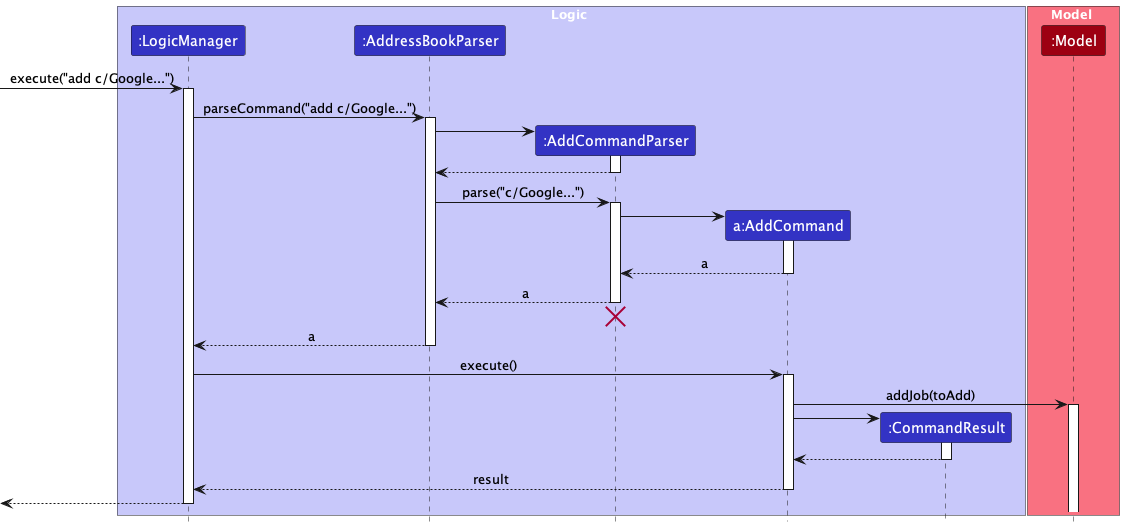

The diagram above was rendered by PlantUML. Its source (embedded in the PNG):
@startuml
!include style.puml
skinparam ArrowFontStyle plain

box Logic LOGIC_COLOR_T1
participant ":LogicManager" as LogicManager LOGIC_COLOR
participant ":AddressBookParser" as AddressBookParser LOGIC_COLOR
participant ":AddCommandParser" as AddCommandParser LOGIC_COLOR
participant "a:AddCommand" as AddCommand LOGIC_COLOR
participant ":CommandResult" as CommandResult LOGIC_COLOR
end box

box Model MODEL_COLOR_T1
participant ":Model" as Model MODEL_COLOR
end box

[-> LogicManager : execute("add c/Google...")
activate LogicManager

LogicManager -> AddressBookParser : parseCommand("add c/Google...")
activate AddressBookParser

create AddCommandParser
AddressBookParser -> AddCommandParser
activate AddCommandParser

AddCommandParser --> AddressBookParser
deactivate AddCommandParser

AddressBookParser -> AddCommandParser : parse("c/Google...")
activate AddCommandParser

create AddCommand
AddCommandParser -> AddCommand
activate AddCommand

AddCommand --> AddCommandParser : a
deactivate AddCommand

AddCommandParser --> AddressBookParser : a
deactivate AddCommandParser
'Hidden arrow to position the destroy marker below the end of the activation bar.
AddCommandParser -[hidden]-> AddressBookParser
destroy AddCommandParser

AddressBookParser --> LogicManager : a
deactivate AddressBookParser

LogicManager -> AddCommand : execute()
activate AddCommand

AddCommand -> Model : addJob(toAdd)
activate Model

create CommandResult
AddCommand -> CommandResult
activate CommandResult

CommandResult --> AddCommand
deactivate CommandResult

AddCommand --> LogicManager : result
deactivate AddCommand

[<--LogicManager
deactivate LogicManager
@enduml